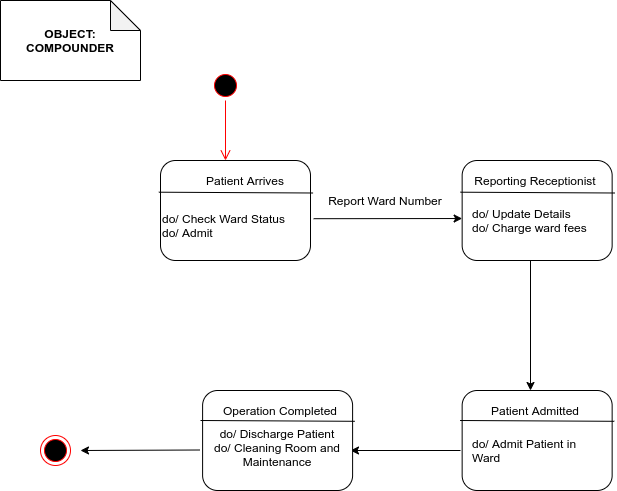

The diagram above was exported from draw.io. Its source (the exported page's mxGraphModel, read from the mxfile embedded in the PNG):
<mxGraphModel dx="1695" dy="418" grid="1" gridSize="10" guides="1" tooltips="1" connect="1" arrows="1" fold="1" page="1" pageScale="1" pageWidth="827" pageHeight="1169" math="0" shadow="0">
  <root>
    <mxCell id="0" />
    <mxCell id="1" parent="0" />
    <mxCell id="YKwKjqA8J8bRpR0uHzkF-1" value="&lt;b&gt;OBJECT:&lt;br&gt;COMPOUNDER&lt;br&gt;&lt;/b&gt;" style="shape=note;whiteSpace=wrap;html=1;backgroundOutline=1;darkOpacity=0.05;" parent="1" vertex="1">
      <mxGeometry x="-790" y="30" width="140" height="80" as="geometry" />
    </mxCell>
    <mxCell id="YKwKjqA8J8bRpR0uHzkF-2" value="" style="rounded=1;whiteSpace=wrap;html=1;" parent="1" vertex="1">
      <mxGeometry x="-630" y="190" width="150" height="100" as="geometry" />
    </mxCell>
    <mxCell id="YKwKjqA8J8bRpR0uHzkF-3" value="" style="endArrow=none;html=1;exitX=-0.011;exitY=0.317;exitDx=0;exitDy=0;exitPerimeter=0;entryX=1.017;entryY=0.325;entryDx=0;entryDy=0;entryPerimeter=0;" parent="1" source="YKwKjqA8J8bRpR0uHzkF-2" target="YKwKjqA8J8bRpR0uHzkF-2" edge="1">
      <mxGeometry width="50" height="50" relative="1" as="geometry">
        <mxPoint x="-640" y="228" as="sourcePoint" />
        <mxPoint x="-479" y="228" as="targetPoint" />
      </mxGeometry>
    </mxCell>
    <mxCell id="YKwKjqA8J8bRpR0uHzkF-5" value="" style="rounded=1;whiteSpace=wrap;html=1;" parent="1" vertex="1">
      <mxGeometry x="-328.35" y="190" width="150" height="100" as="geometry" />
    </mxCell>
    <mxCell id="YKwKjqA8J8bRpR0uHzkF-6" value="" style="endArrow=none;html=1;exitX=-0.011;exitY=0.317;exitDx=0;exitDy=0;exitPerimeter=0;entryX=1.017;entryY=0.325;entryDx=0;entryDy=0;entryPerimeter=0;" parent="1" source="YKwKjqA8J8bRpR0uHzkF-5" target="YKwKjqA8J8bRpR0uHzkF-5" edge="1">
      <mxGeometry width="50" height="50" relative="1" as="geometry">
        <mxPoint x="-338.35" y="228" as="sourcePoint" />
        <mxPoint x="-177.35000000000002" y="228" as="targetPoint" />
      </mxGeometry>
    </mxCell>
    <mxCell id="YKwKjqA8J8bRpR0uHzkF-7" value="Patient Arrives" style="text;html=1;strokeColor=none;fillColor=none;align=center;verticalAlign=middle;whiteSpace=wrap;rounded=0;" parent="1" vertex="1">
      <mxGeometry x="-590" y="200" width="90" height="20" as="geometry" />
    </mxCell>
    <mxCell id="YKwKjqA8J8bRpR0uHzkF-8" value="do/ Check Ward Status&lt;br&gt;do/ Admit" style="text;html=1;strokeColor=none;fillColor=none;align=left;verticalAlign=middle;whiteSpace=wrap;rounded=0;" parent="1" vertex="1">
      <mxGeometry x="-630" y="230" width="140" height="50" as="geometry" />
    </mxCell>
    <mxCell id="YKwKjqA8J8bRpR0uHzkF-9" value="" style="endArrow=classic;html=1;exitX=1.021;exitY=0.582;exitDx=0;exitDy=0;exitPerimeter=0;" parent="1" source="YKwKjqA8J8bRpR0uHzkF-2" edge="1">
      <mxGeometry width="50" height="50" relative="1" as="geometry">
        <mxPoint x="-400" y="270" as="sourcePoint" />
        <mxPoint x="-328.3499999999999" y="248.02373887240356" as="targetPoint" />
      </mxGeometry>
    </mxCell>
    <mxCell id="YKwKjqA8J8bRpR0uHzkF-29" value="Reporting Receptionist" style="text;html=1;strokeColor=none;fillColor=none;align=center;verticalAlign=middle;whiteSpace=wrap;rounded=0;" parent="1" vertex="1">
      <mxGeometry x="-330" y="200" width="150" height="20" as="geometry" />
    </mxCell>
    <mxCell id="YKwKjqA8J8bRpR0uHzkF-30" value="Report Ward Number" style="text;html=1;strokeColor=none;fillColor=none;align=center;verticalAlign=middle;whiteSpace=wrap;rounded=0;" parent="1" vertex="1">
      <mxGeometry x="-470" y="220" width="130" height="20" as="geometry" />
    </mxCell>
    <mxCell id="YKwKjqA8J8bRpR0uHzkF-31" value="do/ Update Details&lt;br&gt;do/ Charge ward fees" style="text;html=1;strokeColor=none;fillColor=none;align=left;verticalAlign=middle;whiteSpace=wrap;rounded=0;" parent="1" vertex="1">
      <mxGeometry x="-320" y="220" width="130" height="60" as="geometry" />
    </mxCell>
    <mxCell id="YKwKjqA8J8bRpR0uHzkF-32" value="" style="endArrow=classic;html=1;" parent="1" edge="1">
      <mxGeometry width="50" height="50" relative="1" as="geometry">
        <mxPoint x="-260" y="290" as="sourcePoint" />
        <mxPoint x="-260" y="420" as="targetPoint" />
      </mxGeometry>
    </mxCell>
    <mxCell id="YKwKjqA8J8bRpR0uHzkF-35" value="" style="rounded=1;whiteSpace=wrap;html=1;" parent="1" vertex="1">
      <mxGeometry x="-328.35" y="420" width="150" height="100" as="geometry" />
    </mxCell>
    <mxCell id="YKwKjqA8J8bRpR0uHzkF-36" value="Patient Admitted" style="text;html=1;strokeColor=none;fillColor=none;align=center;verticalAlign=middle;whiteSpace=wrap;rounded=0;" parent="1" vertex="1">
      <mxGeometry x="-330" y="430" width="150" height="20" as="geometry" />
    </mxCell>
    <mxCell id="YKwKjqA8J8bRpR0uHzkF-37" value="do/ Admit Patient in Ward" style="text;html=1;strokeColor=none;fillColor=none;align=left;verticalAlign=middle;whiteSpace=wrap;rounded=0;" parent="1" vertex="1">
      <mxGeometry x="-320" y="450" width="130" height="60" as="geometry" />
    </mxCell>
    <mxCell id="YKwKjqA8J8bRpR0uHzkF-38" value="" style="endArrow=none;html=1;exitX=-0.011;exitY=0.317;exitDx=0;exitDy=0;exitPerimeter=0;entryX=1.017;entryY=0.325;entryDx=0;entryDy=0;entryPerimeter=0;" parent="1" edge="1">
      <mxGeometry width="50" height="50" relative="1" as="geometry">
        <mxPoint x="-330.45" y="450.00000000000006" as="sourcePoint" />
        <mxPoint x="-176.25000000000006" y="450.8" as="targetPoint" />
      </mxGeometry>
    </mxCell>
    <mxCell id="YKwKjqA8J8bRpR0uHzkF-39" value="" style="endArrow=classic;html=1;" parent="1" edge="1">
      <mxGeometry width="50" height="50" relative="1" as="geometry">
        <mxPoint x="-330" y="480" as="sourcePoint" />
        <mxPoint x="-440" y="480" as="targetPoint" />
      </mxGeometry>
    </mxCell>
    <mxCell id="YKwKjqA8J8bRpR0uHzkF-40" value="&lt;br&gt;do/ Discharge Patient&lt;br&gt;do/ Cleaning Room and Maintenance" style="rounded=1;whiteSpace=wrap;html=1;" parent="1" vertex="1">
      <mxGeometry x="-587.9000000000001" y="420" width="150" height="100" as="geometry" />
    </mxCell>
    <mxCell id="YKwKjqA8J8bRpR0uHzkF-41" value="" style="endArrow=none;html=1;exitX=-0.011;exitY=0.317;exitDx=0;exitDy=0;exitPerimeter=0;entryX=1.017;entryY=0.325;entryDx=0;entryDy=0;entryPerimeter=0;" parent="1" edge="1">
      <mxGeometry width="50" height="50" relative="1" as="geometry">
        <mxPoint x="-590" y="450" as="sourcePoint" />
        <mxPoint x="-435.8" y="450.79999999999984" as="targetPoint" />
      </mxGeometry>
    </mxCell>
    <mxCell id="YKwKjqA8J8bRpR0uHzkF-42" value="Operation Completed" style="text;html=1;strokeColor=none;fillColor=none;align=center;verticalAlign=middle;whiteSpace=wrap;rounded=0;" parent="1" vertex="1">
      <mxGeometry x="-570" y="430" width="120" height="20" as="geometry" />
    </mxCell>
    <mxCell id="YKwKjqA8J8bRpR0uHzkF-43" value="" style="ellipse;html=1;shape=startState;fillColor=#000000;strokeColor=#ff0000;align=left;" parent="1" vertex="1">
      <mxGeometry x="-580" y="100" width="30" height="30" as="geometry" />
    </mxCell>
    <mxCell id="YKwKjqA8J8bRpR0uHzkF-44" value="" style="edgeStyle=orthogonalEdgeStyle;html=1;verticalAlign=bottom;endArrow=open;endSize=8;strokeColor=#ff0000;" parent="1" source="YKwKjqA8J8bRpR0uHzkF-43" edge="1">
      <mxGeometry relative="1" as="geometry">
        <mxPoint x="-565" y="190" as="targetPoint" />
      </mxGeometry>
    </mxCell>
    <mxCell id="YKwKjqA8J8bRpR0uHzkF-45" value="" style="ellipse;html=1;shape=endState;fillColor=#000000;strokeColor=#ff0000;align=left;" parent="1" vertex="1">
      <mxGeometry x="-750" y="465" width="30" height="30" as="geometry" />
    </mxCell>
    <mxCell id="YKwKjqA8J8bRpR0uHzkF-46" value="" style="endArrow=classic;html=1;exitX=-0.02;exitY=0.595;exitDx=0;exitDy=0;exitPerimeter=0;" parent="1" source="YKwKjqA8J8bRpR0uHzkF-40" edge="1">
      <mxGeometry width="50" height="50" relative="1" as="geometry">
        <mxPoint x="-500" y="450" as="sourcePoint" />
        <mxPoint x="-710" y="480" as="targetPoint" />
      </mxGeometry>
    </mxCell>
  </root>
</mxGraphModel>